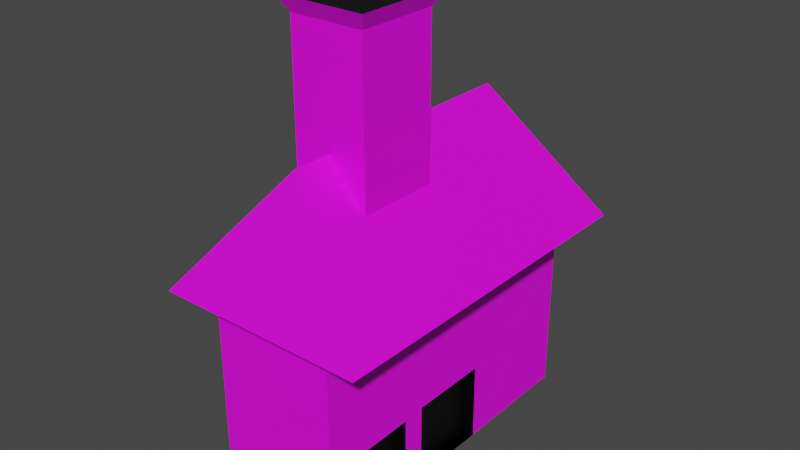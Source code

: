 # Source: test_house.blend  (saved by Blender 3.0.42; exported with 4.5.12 LTS)
import bpy
from mathutils import Matrix  # noqa: F401  (used for matrix-valued properties, if any)

bpy.ops.wm.read_factory_settings(use_empty=True)
scene = bpy.context.scene
scene.name = 'Scene'

# ---- collections
col_collection = bpy.data.collections.new('Collection'); scene.collection.children.link(col_collection)

# ---- images (referenced by path relative to the original .blend; pixels are not part of the script)
import os
ASSET_DIR = os.environ.get("B2B_ASSET_DIR", "")  # directory of the original .blend (textures are referenced by path, not embedded)
HERE = os.path.dirname(os.path.abspath(__file__))  # packed textures are extracted next to this script under _unpacked/

def load_image(name, relpath, width, height, colorspace="sRGB"):
    """Load a texture the original file referenced (path relative to the .blend, or extracted next to this script)."""
    p = next((c for c in (os.path.join(HERE, relpath), os.path.join(ASSET_DIR, relpath)) if relpath and os.path.exists(c)), "")
    if p:
        img = bpy.data.images.load(p, check_existing=True)
        img.name = name
    else:  # same state as the original file: an image datablock whose file is absent (Cycles renders it pink)
        img = bpy.data.images.new(name, width, height)
        img.source = "FILE"
        img.filepath = "//" + (relpath or name)
    img.colorspace_settings.name = colorspace
    return img
img_brick_texture_jpg = load_image('brick texture.jpg', 'brick texture.jpg', 1024, 1024, 'sRGB')
img_roof_texture_jpg = load_image('roof texture.jpg', 'roof texture.jpg', 1024, 1024, 'sRGB')

# ---- materials (node trees are filled in below, after node groups)
mat_black = bpy.data.materials.new(' black')
mat_black.alpha_threshold = 0.0
mat_black.use_transparent_shadow = False
mat_black.line_color = (0.0, 0.0, 0.0, 1.0)
mat_brick = bpy.data.materials.new('brick')
mat_brick.use_transparent_shadow = False
mat_roof_texture = bpy.data.materials.new('roof texture')
mat_roof_texture.use_transparent_shadow = False

# ---- material node trees
mat_black.use_nodes = True; mat_black.node_tree.nodes.clear()
_N = mat_black.node_tree.nodes; _L = mat_black.node_tree.links
n0 = _N.new('ShaderNodeOutputMaterial'); n0.name = 'Material Output'; n0.location = (300, 300)
n1 = _N.new('ShaderNodeBsdfPrincipled'); n1.name = 'Principled BSDF'; n1.location = (10, 300)
n1.distribution = 'GGX'
n1.subsurface_method = 'RANDOM_WALK_SKIN'
n1.inputs[0].default_value = (0.0, 0.0, 0.0, 1.0)
n1.inputs[2].default_value = 0.4
n1.inputs[3].default_value = 1.45
n1.inputs[27].default_value = (0.0, 0.0, 0.0, 1.0)
n1.inputs[28].default_value = 1.0
_L.new(n1.outputs[0], n0.inputs[0])
n0.is_active_output = True
mat_brick.use_nodes = True; mat_brick.node_tree.nodes.clear()
_N = mat_brick.node_tree.nodes; _L = mat_brick.node_tree.links
n0 = _N.new('ShaderNodeBsdfPrincipled'); n0.name = 'Principled BSDF'; n0.location = (10, 300)
n0.distribution = 'GGX'
n0.subsurface_method = 'RANDOM_WALK_SKIN'
n0.inputs[3].default_value = 1.45
n0.inputs[27].default_value = (0.0, 0.0, 0.0, 1.0)
n0.inputs[28].default_value = 1.0
n1 = _N.new('ShaderNodeOutputMaterial'); n1.name = 'Material Output'; n1.location = (300, 300)
n2 = _N.new('ShaderNodeTexImage'); n2.name = 'Image Texture'; n2.location = (-280, 275)
n2.image = img_brick_texture_jpg
_L.new(n0.outputs[0], n1.inputs[0])
_L.new(n2.outputs[0], n0.inputs[0])
n1.is_active_output = True
mat_roof_texture.use_nodes = True; mat_roof_texture.node_tree.nodes.clear()
_N = mat_roof_texture.node_tree.nodes; _L = mat_roof_texture.node_tree.links
n0 = _N.new('ShaderNodeBsdfPrincipled'); n0.name = 'Principled BSDF'; n0.location = (10, 300)
n0.distribution = 'GGX'
n0.subsurface_method = 'RANDOM_WALK_SKIN'
n0.inputs[3].default_value = 1.45
n0.inputs[27].default_value = (0.0, 0.0, 0.0, 1.0)
n0.inputs[28].default_value = 1.0
n1 = _N.new('ShaderNodeOutputMaterial'); n1.name = 'Material Output'; n1.location = (300, 300)
n2 = _N.new('ShaderNodeTexImage'); n2.name = 'Image Texture'; n2.location = (-280, 275)
n2.image = img_roof_texture_jpg
_L.new(n0.outputs[0], n1.inputs[0])
_L.new(n2.outputs[0], n0.inputs[0])
n1.is_active_output = True

# ---- world
world_world = bpy.data.worlds.new('World'); scene.world = world_world
world_world.use_nodes = True; world_world.node_tree.nodes.clear()
_N = world_world.node_tree.nodes; _L = world_world.node_tree.links
n0 = _N.new('ShaderNodeOutputWorld'); n0.name = 'World Output'; n0.location = (300, 300)
n1 = _N.new('ShaderNodeBackground'); n1.name = 'Background'; n1.location = (10, 300)
n1.inputs[0].default_value = (0.05088, 0.05088, 0.05088, 1.0)
_L.new(n1.outputs[0], n0.inputs[0])
n0.is_active_output = True
world_world.color = (0.05088, 0.05088, 0.05088)
world_world.use_sun_shadow = False
world_world.sun_shadow_jitter_overblur = 0.0

# ---- meshes
me_cube = bpy.data.meshes.new('Cube')
me_cube.from_pydata([(1.0, 2.63, 2.183), (1.0, 2.63, -1.0), (1.0, -2.63, 2.183), (1.0, -2.63, -1.0), (-1.0, 2.63, 2.183), (-1.0, 2.63, -1.0), (-1.0, -2.63, 2.183), (-1.0, -2.63, -1.0), (-1.682, -2.894, 2.168), (0.0, -2.049, 4.168), (-1.682, 2.894, 2.168), (0.0, 2.049, 4.168), (1.682, -2.894, 2.168), (1.682, 2.894, 2.168), (1.0, -0.7167, -1.0), (1.0, 0.5828, -1.0), (1.0, -0.7167, 0.2481), (1.0, 0.5828, 0.2481), (1.0, -2.237, 0.2008), (1.0, -1.071, 0.2166), (1.0, -1.071, -0.5552), (1.0, -2.284, -0.5946), (1.0, -0.7167, -1.0), (1.0, 0.5828, -1.0), (1.0, -0.7167, 0.2481), (1.0, 0.5828, 0.2481), (0.8356, -2.237, 0.2008), (0.8356, -1.071, 0.2166), (0.8356, -1.071, -0.5552), (0.8356, -2.284, -0.5946), (0.8356, -0.7167, -1.0), (0.8356, 0.5828, -1.0), (0.8356, -0.7167, 0.2481), (0.8356, 0.5828, 0.2481), (-1.682, -1.738, 2.168), (-0.5991, -1.411, 5.919), (1.682, -1.738, 2.168), (0.5991, -1.411, 5.919), (1.682, -0.1091, 2.168), (-1.682, -0.1091, 2.168), (0.5991, -1.411, 3.456), (-0.5991, -1.411, 3.456), (0.0, -1.409, 4.168), (-0.5991, -0.08856, 3.456), (0.5991, -0.08856, 3.456), (0.0, -0.09147, 4.168), (-0.5991, -0.08856, 5.919), (0.5991, -0.08856, 5.919), (0.7366, -1.563, 6.174), (0.7366, 0.06322, 6.174), (-0.7366, 0.06322, 6.174), (-0.7366, -1.563, 6.174)], [], [(0, 4, 6, 2), (3, 2, 6, 7), (7, 6, 4, 5), (5, 1, 15, 14, 3, 7), (1, 0, 2, 3, 21, 18, 19, 16, 17, 15), (5, 4, 0, 1), (37, 47, 49, 48), (10, 11, 13), (38, 44, 40, 36), (12, 9, 8), (34, 36, 12, 8), (14, 15, 23, 22), (16, 19, 20, 21, 3, 14), (22, 23, 31, 30), (25, 24, 32, 33), (15, 17, 25, 23), (16, 14, 22, 24), (17, 16, 24, 25), (28, 27, 26, 29), (31, 33, 32, 30), (21, 20, 28, 29), (19, 18, 26, 27), (23, 25, 33, 31), (24, 22, 30, 32), (18, 21, 29, 26), (20, 19, 27, 28), (39, 38, 36, 34), (13, 11, 45, 44, 38), (34, 41, 43, 39), (39, 43, 45, 11, 10), (10, 13, 38, 39), (36, 40, 42, 9, 12), (40, 41, 42), (43, 44, 45), (43, 41, 35, 46), (8, 9, 42, 41, 34), (41, 40, 37, 35), (40, 44, 47, 37), (44, 43, 46, 47), (48, 49, 50, 51), (35, 37, 48, 51), (47, 46, 50, 49), (46, 35, 51, 50)])
me_cube.polygons.foreach_set('material_index', [0, 1, 1, 0, 1, 1, 1, 2, 2, 2, 2, 0, 1, 0, 0, 0, 0, 0, 0, 0, 0, 0, 0, 0, 0, 0, 2, 2, 2, 2, 2, 2, 0, 0, 1, 2, 1, 1, 1, 0, 1, 1, 1])
_uv = me_cube.uv_layers.new(name='UVMap')
_uv.uv.foreach_set('vector', [0.625, 0.5, 0.875, 0.5, 0.875, 0.75, 0.625, 0.75, 1.173, 1.215, 1.195, -0.1885, 1.879, -0.1752, 1.857, 1.229, -0.8786, 1.175, -0.8573, -0.2287, -0.1733, -0.2153, -0.1946, 1.189, 0.125, 0.5, 0.375, 0.5, 0.375, 0.5973, 0.375, 0.6591, 0.375, 0.75, 0.125, 0.75, 0.4893, 1.202, 0.5107, -0.2019, 1.195, -0.1885, 1.173, 1.215, 1.131, 1.036, 1.13, 0.6847, 0.9788, 0.6748, 0.9329, 0.66, 0.7639, 0.6567, 0.7555, 1.207, -0.1946, 1.189, -0.1733, -0.2153, 0.5107, -0.2019, 0.4893, 1.202, 0.5013, 0.5646, 0.1303, 0.5795, 0.03986, 0.4364, 0.5833, 0.4106, 0.9453, 0.1342, 0.5459, 0.9422, 0.1057, 0.08757, 0.4639, -0.1461, 0.4782, 0.8473, 0.1046, 0.8535, 0.09038, -0.1399, 1.081, -0.2886, 0.2107, 1.267, -0.1867, -0.2927, 0.125, 0.7001, 0.375, 0.7001, 0.375, 0.75, 0.125, 0.75, 0.375, 0.6591, 0.375, 0.5973, 0.375, 0.5973, 0.375, 0.6591, 0.9329, 0.66, 0.9788, 0.6748, 0.9736, 1.015, 1.131, 1.036, 1.173, 1.215, 0.9245, 1.21, 0.375, 0.6591, 0.375, 0.5973, 0.375, 0.5973, 0.375, 0.6591, 0.473, 0.5973, 0.473, 0.6591, 0.473, 0.6591, 0.473, 0.5973, 0.375, 0.5973, 0.473, 0.5973, 0.473, 0.5973, 0.375, 0.5973, 0.473, 0.6591, 0.375, 0.6591, 0.375, 0.6591, 0.473, 0.6591, 0.473, 0.5973, 0.473, 0.6591, 0.473, 0.6591, 0.473, 0.5973, 0.4099, 0.6759, 0.4706, 0.6759, 0.4693, 0.7313, 0.4068, 0.7336, 0.375, 0.5973, 0.473, 0.5973, 0.473, 0.6591, 0.375, 0.6591, 0.4068, 0.7336, 0.4099, 0.6759, 0.4099, 0.6759, 0.4068, 0.7336, 0.4706, 0.6759, 0.4693, 0.7313, 0.4693, 0.7313, 0.4706, 0.6759, 0.375, 0.5973, 0.473, 0.5973, 0.473, 0.5973, 0.375, 0.5973, 0.473, 0.6591, 0.375, 0.6591, 0.375, 0.6591, 0.473, 0.6591, 0.4693, 0.7313, 0.4068, 0.7336, 0.4068, 0.7336, 0.4693, 0.7313, 0.4099, 0.6759, 0.4706, 0.6759, 0.4706, 0.6759, 0.4099, 0.6759, 0.125, 0.6297, 0.375, 0.6297, 0.375, 0.7001, 0.125, 0.7001, 1.152, -0.1576, 1.175, 1.385, 0.5062, 1.402, 0.4782, 0.8473, 0.4639, -0.1461, 0.8074, -0.1417, 0.8094, 0.7284, 0.4822, 0.7293, 0.4802, -0.1408, 0.4802, -0.1408, 0.4822, 0.7293, 0.4881, 1.218, -0.1198, 1.212, -0.1229, -0.1392, 0.125, 0.5, 0.375, 0.5, 0.375, 0.6297, 0.125, 0.6297, 0.09038, -0.1399, 0.1046, 0.8535, 0.1196, 1.521, -0.1524, 1.521, -0.1745, -0.1354, 0.6097, 0.04104, 0.536, 0.04991, 0.625, 3.055e-06, 0.536, 0.1203, 0.6097, 0.1203, 0.625, 0.1771, 0.1838, 0.7268, 0.8255, 0.7045, 0.8561, 1.493, 0.1501, 1.474, 1.039, -0.1423, 1.043, 1.209, 0.8076, 1.203, 0.8094, 0.7284, 0.8074, -0.1417, 0.433, -0.1672, 0.6659, -0.2127, 0.601, 1.002, 0.3602, 1.021, 0.8558, 0.249, 0.214, 0.2712, 0.1835, -0.5169, 0.8894, -0.4986, 0.7892, 0.8079, 0.2455, 0.8299, 0.2241, 0.1351, 0.8035, 0.1559, 0.625, 0.04991, 0.625, 0.1196, 0.536, 0.1203, 0.536, 0.04991, 0.4289, 0.1599, 0.08304, 0.1688, 7.17e-05, 0.01637, 0.5104, 7.143e-05, 0.08149, 0.8401, 0.4274, 0.8312, 0.5104, 0.9836, 7.143e-05, 0.9999, 0.2831, 0.4032, 0.6538, 0.433, 0.7388, 0.5866, 0.1956, 0.547])
me_cube.materials.append(mat_black)
me_cube.materials.append(mat_brick)
me_cube.materials.append(mat_roof_texture)
me_cube.use_remesh_preserve_volume = False
me_cube.use_remesh_preserve_attributes = False
me_cube.use_mirror_vertex_groups = False
me_cube.update()

# ---- objects
ob_cube = bpy.data.objects.new('Cube', me_cube)

# ---- transforms, parenting, visibility, modifiers, constraints
ob_cube.location = (0.0, 0.0, 0.0)
ob_cube.lock_rotations_4d = False
ob_cube.empty_display_type = 'ARROWS'
ob_cube.lineart.crease_threshold = 0.0

# ---- collection membership
col_collection.objects.link(ob_cube)

# ---- scene / render settings (as saved in the file)
scene.frame_start = 1; scene.frame_end = 250; scene.frame_set(0)
scene.render.engine = 'BLENDER_EEVEE_NEXT'
scene.cycles.sampling_pattern = 'TABULATED_SOBOL'
scene.cycles.use_light_tree = False
scene.view_settings.view_transform = 'Filmic'
bpy.context.view_layer.update()

# ---- added for rendering (the .blend has no active camera and no usable light): camera, sun
cam_auto = bpy.data.cameras.new('AutoCamera')
cam_auto.lens = 50.0
cam_auto.sensor_width = 36.0
cam_auto.clip_end = 1000.0
ob_auto_camera = bpy.data.objects.new('AutoCamera', cam_auto)
scene.collection.objects.link(ob_auto_camera)
ob_auto_camera.location = (9.07849, -10.8942, 9.84973)
ob_auto_camera.rotation_euler = (1.09748, -7.21219e-08, 0.694738)
scene.camera = ob_auto_camera
light_auto_sun = bpy.data.lights.new('AutoSun', 'SUN')
light_auto_sun.energy = 3.0
light_auto_sun.angle = 0.0523599
ob_auto_sun = bpy.data.objects.new('AutoSun', light_auto_sun)
scene.collection.objects.link(ob_auto_sun)
ob_auto_sun.rotation_euler = (0.872665, 0.174533, 0.523599)
bpy.context.view_layer.update()

